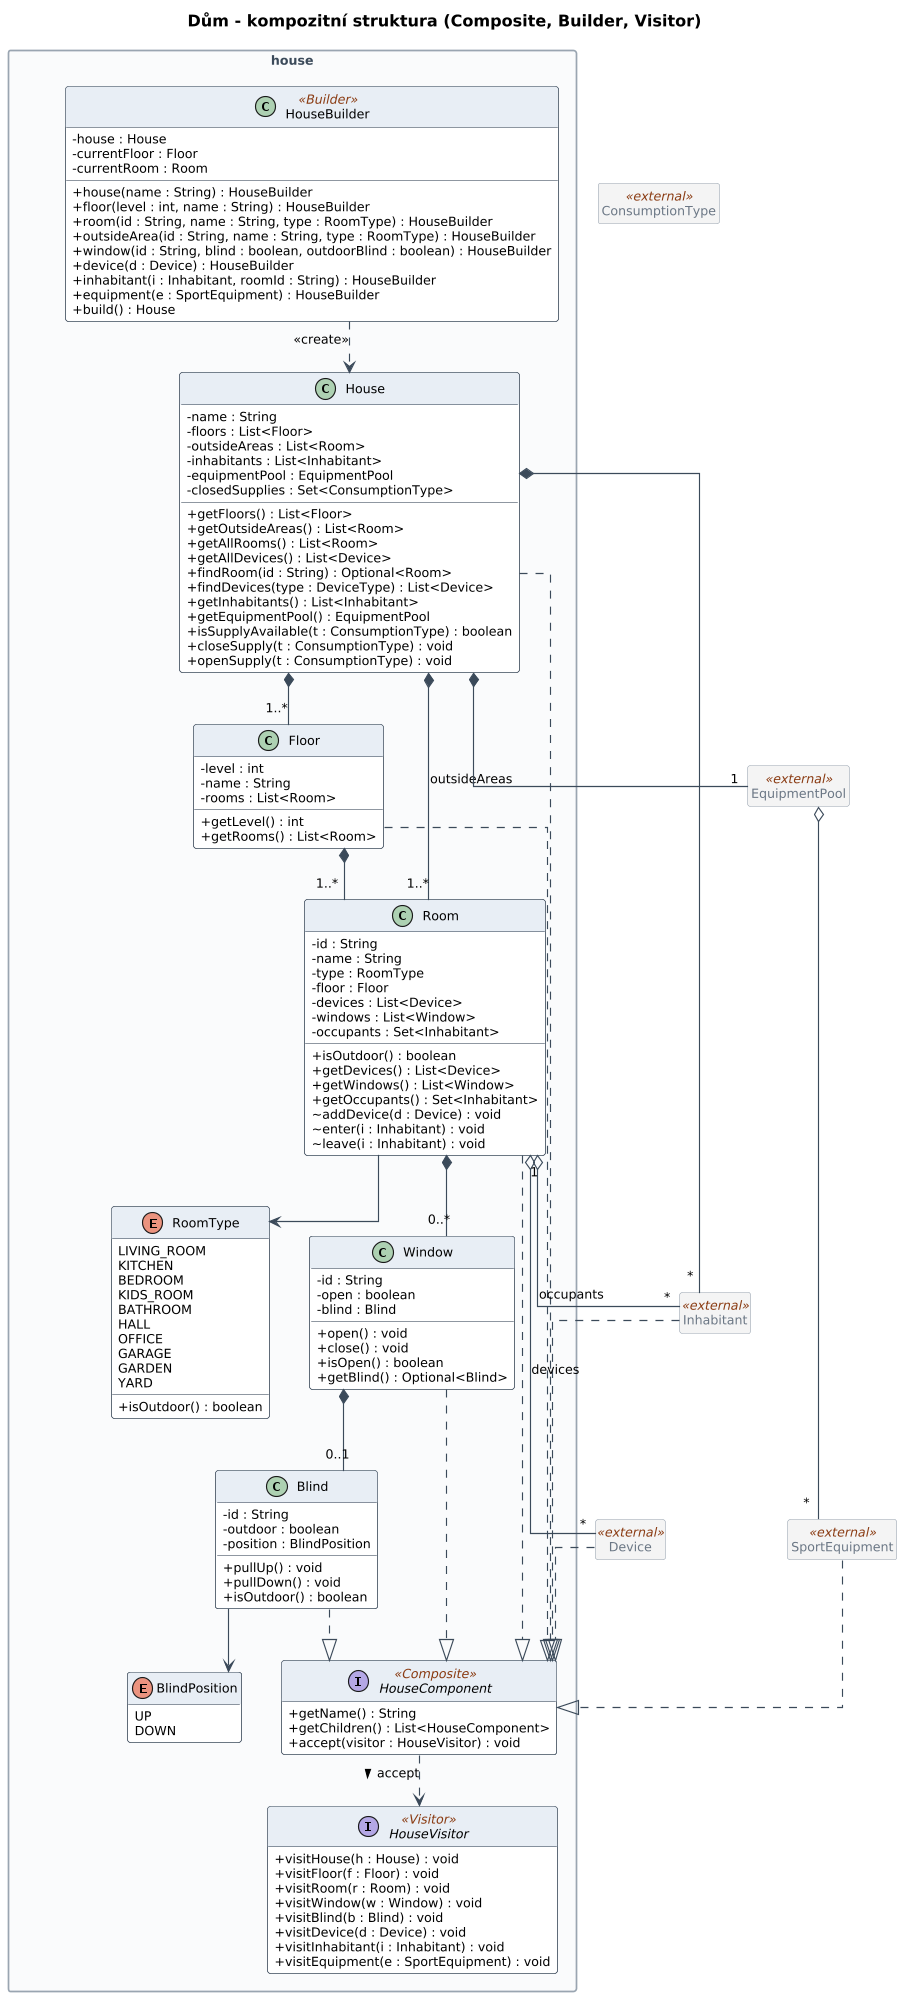

The diagram above was rendered by PlantUML. Its source (embedded in the PNG):
@startuml 01-house
!include common.iuml
title Dům - kompozitní struktura (Composite, Builder, Visitor)
!include model/house.iuml

class Device <<external>>
class Inhabitant <<external>>
class SportEquipment <<external>>
class EquipmentPool <<external>>
class ConsumptionType <<external>>

Device ..|> HouseComponent
Inhabitant ..|> HouseComponent
SportEquipment ..|> HouseComponent
Room "1" o-- "*" Device : devices
Room o-- "*" Inhabitant : occupants
House *-- "*" Inhabitant
House *-- "1" EquipmentPool
EquipmentPool o-- "*" SportEquipment
@enduml